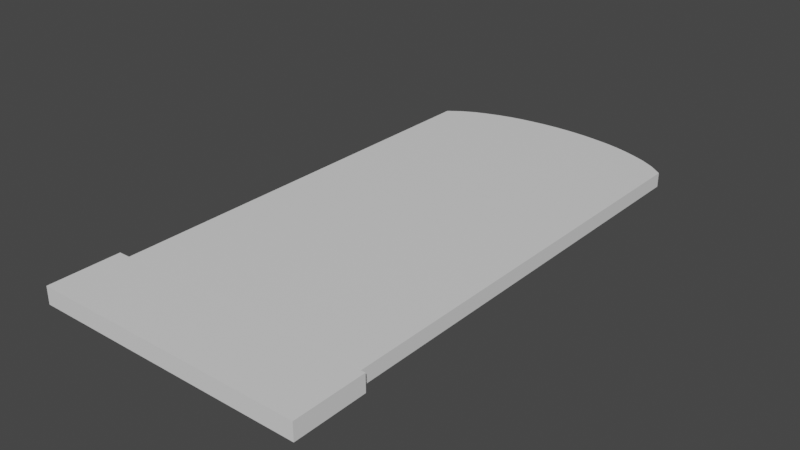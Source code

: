 # Source: 01top.blend  (saved by Blender 3.3.6; exported with 4.5.12 LTS)
import bpy
from mathutils import Matrix  # noqa: F401  (used for matrix-valued properties, if any)

bpy.ops.wm.read_factory_settings(use_empty=True)
scene = bpy.context.scene
scene.name = 'Scene'

# ---- collections
col_collection = bpy.data.collections.new('Collection'); scene.collection.children.link(col_collection)

# ---- materials (node trees are filled in below, after node groups)
mat_mat1 = bpy.data.materials.new('mat1')
mat_mat1.alpha_threshold = 0.0
mat_mat1.use_transparent_shadow = False
mat_mat1.roughness = 0.5
mat_mat1.line_color = (0.0, 0.0, 0.0, 1.0)
mat_mat1_001 = bpy.data.materials.new('mat1.001')
mat_mat1_001.alpha_threshold = 0.0
mat_mat1_001.use_transparent_shadow = False
mat_mat1_001.roughness = 0.5
mat_mat1_001.line_color = (0.0, 0.0, 0.0, 1.0)

# ---- node groups
ng_auto_smooth = bpy.data.node_groups.new('Auto Smooth', 'GeometryNodeTree')
_s = ng_auto_smooth.interface.new_socket(name='Geometry', in_out='OUTPUT', socket_type='NodeSocketGeometry')
_s = ng_auto_smooth.interface.new_socket(name='Geometry', in_out='INPUT', socket_type='NodeSocketGeometry')
_s = ng_auto_smooth.interface.new_socket(name='Angle', in_out='INPUT', socket_type='NodeSocketFloat')
_s.subtype = 'ANGLE'
_s.min_value = 0.0
_s.max_value = 3.142
ng_auto_smooth.is_modifier = True
_N = ng_auto_smooth.nodes; _L = ng_auto_smooth.links
n0 = _N.new('NodeGroupOutput'); n0.name = 'Group Output'; n0.location = (480, -100)
n1 = _N.new('NodeGroupInput'); n1.name = 'Group Input'; n1.location = (-420, -300)
n2 = _N.new('NodeGroupInput'); n2.name = 'Group Input.001'; n2.location = (-60, -100)
n3 = _N.new('GeometryNodeSetShadeSmooth'); n3.name = 'Set Shade Smooth'; n3.location = (120, -100)
n3.domain = 'EDGE'
n4 = _N.new('GeometryNodeSetShadeSmooth'); n4.name = 'Set Shade Smooth.001'; n4.location = (300, -100)
n5 = _N.new('GeometryNodeInputMeshEdgeAngle'); n5.name = 'Edge Angle'; n5.location = (-420, -220)
n6 = _N.new('GeometryNodeInputEdgeSmooth'); n6.name = 'Is Edge Smooth'; n6.location = (-60, -160)
n7 = _N.new('GeometryNodeInputShadeSmooth'); n7.name = 'Is Face Smooth'; n7.location = (-240, -340)
n8 = _N.new('FunctionNodeBooleanMath'); n8.name = 'Boolean Math'; n8.location = (-60, -220)
n9 = _N.new('FunctionNodeCompare'); n9.name = 'Compare'; n9.location = (-240, -180)
n9.operation = 'LESS_EQUAL'
_L.new(n5.outputs[0], n9.inputs[0])
_L.new(n4.outputs[0], n0.inputs[0])
_L.new(n1.outputs[1], n9.inputs[1])
_L.new(n9.outputs[0], n8.inputs[0])
_L.new(n7.outputs[0], n8.inputs[1])
_L.new(n2.outputs[0], n3.inputs[0])
_L.new(n6.outputs[0], n3.inputs[1])
_L.new(n3.outputs[0], n4.inputs[0])
_L.new(n8.outputs[0], n3.inputs[2])
n0.is_active_output = True

# ---- material node trees
mat_mat1.use_nodes = True; mat_mat1.node_tree.nodes.clear()
_N = mat_mat1.node_tree.nodes; _L = mat_mat1.node_tree.links
n0 = _N.new('ShaderNodeOutputMaterial'); n0.name = 'Material Output'; n0.location = (300, 300)
n1 = _N.new('ShaderNodeBsdfPrincipled'); n1.name = 'Principled BSDF'; n1.location = (10, 300)
n1.distribution = 'GGX'
n1.subsurface_method = 'RANDOM_WALK_SKIN'
n1.inputs[3].default_value = 1.45
n1.inputs[27].default_value = (0.0, 0.0, 0.0, 1.0)
n1.inputs[28].default_value = 1.0
_L.new(n1.outputs[0], n0.inputs[0])
n0.is_active_output = True
mat_mat1_001.use_nodes = True; mat_mat1_001.node_tree.nodes.clear()
_N = mat_mat1_001.node_tree.nodes; _L = mat_mat1_001.node_tree.links
n0 = _N.new('ShaderNodeOutputMaterial'); n0.name = 'Material Output'; n0.location = (300, 300)
n1 = _N.new('ShaderNodeBsdfPrincipled'); n1.name = 'Principled BSDF'; n1.location = (10, 300)
n1.distribution = 'GGX'
n1.subsurface_method = 'RANDOM_WALK_SKIN'
n1.inputs[3].default_value = 1.45
n1.inputs[27].default_value = (0.0, 0.0, 0.0, 1.0)
n1.inputs[28].default_value = 1.0
_L.new(n1.outputs[0], n0.inputs[0])
n0.is_active_output = True

# ---- world
world_world = bpy.data.worlds.new('World'); scene.world = world_world
world_world.use_nodes = True; world_world.node_tree.nodes.clear()
_N = world_world.node_tree.nodes; _L = world_world.node_tree.links
n0 = _N.new('ShaderNodeOutputWorld'); n0.name = 'World Output'; n0.location = (300, 300)
n1 = _N.new('ShaderNodeBackground'); n1.name = 'Background'; n1.location = (10, 300)
n1.inputs[0].default_value = (0.05088, 0.05088, 0.05088, 1.0)
_L.new(n1.outputs[0], n0.inputs[0])
n0.is_active_output = True
world_world.color = (0.05088, 0.05088, 0.05088)
world_world.use_sun_shadow = False
world_world.sun_shadow_jitter_overblur = 0.0

# ---- meshes
me_cube_001 = bpy.data.meshes.new('Cube.001')
me_cube_001.from_pydata([(0.45, 0.25, 0.05), (0.45, 0.25, 0.0), (-0.45, 0.25, 0.05), (-0.45, 0.25, 0.0), (0.45, 1.774, 0.05), (0.45, 1.774, 0.0), (-0.45, 1.774, 0.05), (-0.45, 1.774, 0.0), (0.405, 1.807, 0.0), (0.36, 1.831, 0.0), (0.315, 1.849, 0.0), (0.27, 1.864, 0.0), (0.225, 1.876, 0.0), (0.18, 1.885, 0.0), (0.135, 1.891, 0.0), (0.09, 1.896, 0.0), (0.045, 1.899, 0.0), (-6.75e-07, 1.9, 0.0), (-0.045, 1.899, 0.0), (-0.09, 1.896, 0.0), (-0.135, 1.891, 0.0), (-0.18, 1.885, 0.0), (-0.225, 1.876, 0.0), (-0.27, 1.864, 0.0), (-0.315, 1.849, 0.0), (-0.36, 1.831, 0.0), (-0.405, 1.807, 0.0), (0.405, 0.25, 0.05), (0.36, 0.25, 0.05), (0.315, 0.25, 0.05), (0.27, 0.25, 0.05), (0.225, 0.25, 0.05), (0.18, 0.25, 0.05), (0.135, 0.25, 0.05), (0.09, 0.25, 0.05), (0.045, 0.25, 0.05), (3.725e-09, 0.25, 0.05), (-0.045, 0.25, 0.05), (-0.09, 0.25, 0.05), (-0.135, 0.25, 0.05), (-0.18, 0.25, 0.05), (-0.225, 0.25, 0.05), (-0.27, 0.25, 0.05), (-0.315, 0.25, 0.05), (-0.36, 0.25, 0.05), (-0.405, 0.25, 0.05), (-0.405, 1.807, 0.05), (-0.36, 1.831, 0.05), (-0.315, 1.849, 0.05), (-0.27, 1.864, 0.05), (-0.225, 1.876, 0.05), (-0.18, 1.885, 0.05), (-0.135, 1.891, 0.05), (-0.09, 1.896, 0.05), (-0.045, 1.899, 0.05), (-6.824e-07, 1.9, 0.05), (0.045, 1.899, 0.05), (0.09, 1.896, 0.05), (0.135, 1.891, 0.05), (0.18, 1.885, 0.05), (0.225, 1.876, 0.05), (0.27, 1.864, 0.05), (0.315, 1.849, 0.05), (0.36, 1.831, 0.05), (0.405, 1.807, 0.05), (-0.405, 0.25, 0.0), (-0.36, 0.25, 0.0), (-0.315, 0.25, 0.0), (-0.27, 0.25, 0.0), (-0.225, 0.25, 0.0), (-0.18, 0.25, 0.0), (-0.135, 0.25, 0.0), (-0.09, 0.25, 0.0), (-0.045, 0.25, 0.0), (-3.725e-09, 0.25, 0.0), (0.045, 0.25, 0.0), (0.09, 0.25, 0.0), (0.135, 0.25, 0.0), (0.18, 0.25, 0.0), (0.225, 0.25, 0.0), (0.27, 0.25, 0.0), (0.315, 0.25, 0.0), (0.36, 0.25, 0.0), (0.405, 0.25, 0.0)], [], [(45, 46, 6, 2), (3, 2, 6, 7), (8, 64, 4, 5), (26, 65, 3, 7), (65, 45, 2, 3), (5, 4, 0, 1), (1, 0, 27, 83), (83, 27, 28, 82), (82, 28, 29, 81), (81, 29, 30, 80), (80, 30, 31, 79), (79, 31, 32, 78), (78, 32, 33, 77), (77, 33, 34, 76), (76, 34, 35, 75), (75, 35, 36, 74), (74, 36, 37, 73), (73, 37, 38, 72), (72, 38, 39, 71), (71, 39, 40, 70), (70, 40, 41, 69), (69, 41, 42, 68), (68, 42, 43, 67), (67, 43, 44, 66), (66, 44, 45, 65), (5, 1, 83, 8), (8, 83, 82, 9), (9, 82, 81, 10), (10, 81, 80, 11), (11, 80, 79, 12), (12, 79, 78, 13), (13, 78, 77, 14), (14, 77, 76, 15), (15, 76, 75, 16), (16, 75, 74, 17), (17, 74, 73, 18), (18, 73, 72, 19), (19, 72, 71, 20), (20, 71, 70, 21), (21, 70, 69, 22), (22, 69, 68, 23), (23, 68, 67, 24), (24, 67, 66, 25), (25, 66, 65, 26), (7, 6, 46, 26), (26, 46, 47, 25), (25, 47, 48, 24), (24, 48, 49, 23), (23, 49, 50, 22), (22, 50, 51, 21), (21, 51, 52, 20), (20, 52, 53, 19), (19, 53, 54, 18), (18, 54, 55, 17), (17, 55, 56, 16), (16, 56, 57, 15), (15, 57, 58, 14), (14, 58, 59, 13), (13, 59, 60, 12), (12, 60, 61, 11), (11, 61, 62, 10), (10, 62, 63, 9), (9, 63, 64, 8), (0, 4, 64, 27), (27, 64, 63, 28), (28, 63, 62, 29), (29, 62, 61, 30), (30, 61, 60, 31), (31, 60, 59, 32), (32, 59, 58, 33), (33, 58, 57, 34), (34, 57, 56, 35), (35, 56, 55, 36), (36, 55, 54, 37), (37, 54, 53, 38), (38, 53, 52, 39), (39, 52, 51, 40), (40, 51, 50, 41), (41, 50, 49, 42), (42, 49, 48, 43), (43, 48, 47, 44), (44, 47, 46, 45)])
me_cube_001.polygons.foreach_set('use_smooth', [True] * 82)
_uv = me_cube_001.uv_layers.new(name='UVMap')
_uv.uv.foreach_set('vector', [0.9, 0.8462, 0.9, 0.04784, 0.9231, 0.06438, 0.9231, 0.8462, 0.9744, 0.7818, 0.9487, 0.7818, 0.9487, 0.0, 0.9744, 0.0, 1.0, 0.4846, 0.9744, 0.4846, 0.9744, 0.4615, 1.0, 0.4615, 0.4385, 0.7983, 0.4385, 2.98e-08, 0.4615, 2.98e-08, 0.4615, 0.7818, 1.0, 0.02308, 0.9744, 0.02308, 0.9744, 0.0, 1.0, 0.0, 0.9231, 0.0, 0.9487, 0.0, 0.9487, 0.7818, 0.9231, 0.7818, 1.0, 0.4615, 0.9744, 0.4615, 0.9744, 0.4385, 1.0, 0.4385, 1.0, 0.4385, 0.9744, 0.4385, 0.9744, 0.4154, 1.0, 0.4154, 1.0, 0.4154, 0.9744, 0.4154, 0.9744, 0.3923, 1.0, 0.3923, 1.0, 0.3923, 0.9744, 0.3923, 0.9744, 0.3692, 1.0, 0.3692, 1.0, 0.3692, 0.9744, 0.3692, 0.9744, 0.3462, 1.0, 0.3462, 1.0, 0.3462, 0.9744, 0.3462, 0.9744, 0.3231, 1.0, 0.3231, 1.0, 0.3231, 0.9744, 0.3231, 0.9744, 0.3, 1.0, 0.3, 1.0, 0.3, 0.9744, 0.3, 0.9744, 0.2769, 1.0, 0.2769, 1.0, 0.2769, 0.9744, 0.2769, 0.9744, 0.2538, 1.0, 0.2538, 1.0, 0.2538, 0.9744, 0.2538, 0.9744, 0.2308, 1.0, 0.2308, 1.0, 0.2308, 0.9744, 0.2308, 0.9744, 0.2077, 1.0, 0.2077, 1.0, 0.2077, 0.9744, 0.2077, 0.9744, 0.1846, 1.0, 0.1846, 1.0, 0.1846, 0.9744, 0.1846, 0.9744, 0.1615, 1.0, 0.1615, 1.0, 0.1615, 0.9744, 0.1615, 0.9744, 0.1385, 1.0, 0.1385, 1.0, 0.1385, 0.9744, 0.1385, 0.9744, 0.1154, 1.0, 0.1154, 1.0, 0.1154, 0.9744, 0.1154, 0.9744, 0.09231, 1.0, 0.09231, 1.0, 0.09231, 0.9744, 0.09231, 0.9744, 0.06923, 1.0, 0.06923, 1.0, 0.06923, 0.9744, 0.06923, 0.9744, 0.04615, 1.0, 0.04615, 1.0, 0.04615, 0.9744, 0.04615, 0.9744, 0.02308, 1.0, 0.02308, 0.0, 0.7818, 0.0, 0.0, 0.02308, 1.49e-08, 0.02308, 0.7983, 0.02308, 0.7983, 0.02308, 1.49e-08, 0.04615, 0.0, 0.04615, 0.8105, 0.04615, 0.8105, 0.04615, 0.0, 0.06923, 1.49e-08, 0.06923, 0.82, 0.06923, 0.82, 0.06923, 1.49e-08, 0.09231, 1.49e-08, 0.09231, 0.8276, 0.09231, 0.8276, 0.09231, 1.49e-08, 0.1154, 1.49e-08, 0.1154, 0.8336, 0.1154, 0.8336, 0.1154, 1.49e-08, 0.1385, 1.49e-08, 0.1385, 0.8383, 0.1385, 0.8383, 0.1385, 1.49e-08, 0.1615, 1.49e-08, 0.1615, 0.8418, 0.1615, 0.8418, 0.1615, 1.49e-08, 0.1846, 1.49e-08, 0.1846, 0.8442, 0.1846, 0.8442, 0.1846, 1.49e-08, 0.2077, 1.49e-08, 0.2077, 0.8457, 0.2077, 0.8457, 0.2077, 1.49e-08, 0.2308, 1.49e-08, 0.2308, 0.8462, 0.2308, 0.8462, 0.2308, 1.49e-08, 0.2538, 1.49e-08, 0.2538, 0.8457, 0.2538, 0.8457, 0.2538, 1.49e-08, 0.2769, 1.49e-08, 0.2769, 0.8442, 0.2769, 0.8442, 0.2769, 1.49e-08, 0.3, 1.49e-08, 0.3, 0.8418, 0.3, 0.8418, 0.3, 1.49e-08, 0.3231, 1.49e-08, 0.3231, 0.8383, 0.3231, 0.8383, 0.3231, 1.49e-08, 0.3462, 2.98e-08, 0.3462, 0.8336, 0.3462, 0.8336, 0.3462, 2.98e-08, 0.3692, 2.98e-08, 0.3692, 0.8276, 0.3692, 0.8276, 0.3692, 2.98e-08, 0.3923, 2.98e-08, 0.3923, 0.82, 0.3923, 0.82, 0.3923, 2.98e-08, 0.4154, 2.98e-08, 0.4154, 0.8105, 0.4154, 0.8105, 0.4154, 2.98e-08, 0.4385, 2.98e-08, 0.4385, 0.7983, 1.0, 0.9231, 0.9744, 0.9231, 0.9744, 0.9, 1.0, 0.9, 1.0, 0.9, 0.9744, 0.9, 0.9744, 0.8769, 1.0, 0.8769, 1.0, 0.8769, 0.9744, 0.8769, 0.9744, 0.8538, 1.0, 0.8538, 1.0, 0.8538, 0.9744, 0.8538, 0.9744, 0.8308, 1.0, 0.8308, 1.0, 0.8308, 0.9744, 0.8308, 0.9744, 0.8077, 1.0, 0.8077, 1.0, 0.8077, 0.9744, 0.8077, 0.9744, 0.7846, 1.0, 0.7846, 1.0, 0.7846, 0.9744, 0.7846, 0.9744, 0.7615, 1.0, 0.7615, 1.0, 0.7615, 0.9744, 0.7615, 0.9744, 0.7385, 1.0, 0.7385, 1.0, 0.7385, 0.9744, 0.7385, 0.9744, 0.7154, 1.0, 0.7154, 1.0, 0.7154, 0.9744, 0.7154, 0.9744, 0.6923, 1.0, 0.6923, 1.0, 0.6923, 0.9744, 0.6923, 0.9744, 0.6692, 1.0, 0.6692, 1.0, 0.6692, 0.9744, 0.6692, 0.9744, 0.6462, 1.0, 0.6462, 1.0, 0.6462, 0.9744, 0.6462, 0.9744, 0.6231, 1.0, 0.6231, 1.0, 0.6231, 0.9744, 0.6231, 0.9744, 0.6, 1.0, 0.6, 1.0, 0.6, 0.9744, 0.6, 0.9744, 0.5769, 1.0, 0.5769, 1.0, 0.5769, 0.9744, 0.5769, 0.9744, 0.5538, 1.0, 0.5538, 1.0, 0.5538, 0.9744, 0.5538, 0.9744, 0.5308, 1.0, 0.5308, 1.0, 0.5308, 0.9744, 0.5308, 0.9744, 0.5077, 1.0, 0.5077, 1.0, 0.5077, 0.9744, 0.5077, 0.9744, 0.4846, 1.0, 0.4846, 0.4615, 0.8462, 0.4615, 0.06438, 0.4846, 0.04784, 0.4846, 0.8462, 0.4846, 0.8462, 0.4846, 0.04784, 0.5077, 0.03562, 0.5077, 0.8462, 0.5077, 0.8462, 0.5077, 0.03562, 0.5308, 0.0261, 0.5308, 0.8462, 0.5308, 0.8462, 0.5308, 0.0261, 0.5538, 0.01855, 0.5538, 0.8462, 0.5538, 0.8462, 0.5538, 0.01855, 0.5769, 0.01255, 0.5769, 0.8462, 0.5769, 0.8462, 0.5769, 0.01255, 0.6, 0.007877, 0.6, 0.8462, 0.6, 0.8462, 0.6, 0.007877, 0.6231, 0.004367, 0.6231, 0.8462, 0.6231, 0.8462, 0.6231, 0.004367, 0.6462, 0.001922, 0.6462, 0.8462, 0.6462, 0.8462, 0.6462, 0.001922, 0.6692, 0.0004776, 0.6692, 0.8462, 0.6692, 0.8462, 0.6692, 0.0004776, 0.6923, 0.0, 0.6923, 0.8462, 0.6923, 0.8462, 0.6923, 0.0, 0.7154, 0.0004776, 0.7154, 0.8462, 0.7154, 0.8462, 0.7154, 0.0004776, 0.7385, 0.001922, 0.7385, 0.8462, 0.7385, 0.8462, 0.7385, 0.001922, 0.7615, 0.004367, 0.7615, 0.8462, 0.7615, 0.8462, 0.7615, 0.004367, 0.7846, 0.007877, 0.7846, 0.8462, 0.7846, 0.8462, 0.7846, 0.007877, 0.8077, 0.01255, 0.8077, 0.8462, 0.8077, 0.8462, 0.8077, 0.01255, 0.8308, 0.01855, 0.8308, 0.8462, 0.8308, 0.8462, 0.8308, 0.01855, 0.8538, 0.0261, 0.8538, 0.8462, 0.8538, 0.8462, 0.8538, 0.0261, 0.8769, 0.03562, 0.8769, 0.8462, 0.8769, 0.8462, 0.8769, 0.03562, 0.9, 0.04784, 0.9, 0.8462])
me_cube_001.materials.append(mat_mat1)
me_cube_001.use_mirror_vertex_groups = False
me_cube_001.update()
me_cube_003 = bpy.data.meshes.new('Cube.003')
me_cube_003.from_pydata([(0.475, 0.25, 0.06), (0.475, 0.25, 0.0), (-0.475, 0.25, 0.06), (-0.475, 0.25, 0.0), (0.475, 4.109e-07, 0.06), (0.475, 4.109e-07, 0.0), (-0.475, -4.109e-07, 0.06), (-0.475, -4.109e-07, 0.0)], [], [(1, 3, 2, 0), (5, 4, 6, 7), (0, 2, 6, 4), (1, 0, 4, 5), (3, 1, 5, 7), (2, 3, 7, 6)])
me_cube_003.polygons.foreach_set('use_smooth', [True] * 6)
_uv = me_cube_003.uv_layers.new(name='UVMap')
_uv.uv.foreach_set('vector', [0.5895, 1.0, 0.5895, 0.0, 0.6526, 0.0, 0.6526, 1.0, 0.5263, 0.0, 0.5895, 0.0, 0.5895, 1.0, 0.5263, 1.0, 4.47e-08, 1.0, 0.0, 1.49e-07, 0.2632, 0.0, 0.2632, 1.0, 0.7158, 0.5263, 0.6526, 0.5263, 0.6526, 0.2632, 0.7158, 0.2632, 0.2632, 1.0, 0.2632, 0.0, 0.5263, 1.49e-07, 0.5263, 1.0, 0.6526, 0.0, 0.7158, 0.0, 0.7158, 0.2632, 0.6526, 0.2632])
me_cube_003.materials.append(mat_mat1_001)
me_cube_003.use_mirror_vertex_groups = False
me_cube_003.update()

# ---- objects
ob_0 = bpy.data.objects.new('0', me_cube_001)
ob_1 = bpy.data.objects.new('1', me_cube_003)

# ---- transforms, parenting, visibility, modifiers, constraints
ob_0.location = (0.0, 0.0, 0.0)
ob_0.lock_rotations_4d = False
ob_0.empty_display_type = 'ARROWS'
ob_0.lineart.crease_threshold = 0.0
_m = ob_0.modifiers.new('Bevel', 'BEVEL')
_m.width = 0.005
_m.width_pct = 0.005
_m.segments = 5
_m.limit_method = 'WEIGHT'
_m = ob_0.modifiers.new('EdgeSplit', 'EDGE_SPLIT')
_m = ob_0.modifiers.new('Auto Smooth', 'NODES')
_m.node_group = ng_auto_smooth
_gi = [s.identifier for s in ng_auto_smooth.interface.items_tree if s.item_type == 'SOCKET' and s.in_out == 'INPUT']
_m[_gi[1]] = 0.5236  # Angle
ob_1.location = (0.0, 0.0, 0.0)
ob_1.lock_rotations_4d = False
ob_1.empty_display_type = 'ARROWS'
ob_1.lineart.crease_threshold = 0.0
_m = ob_1.modifiers.new('Bevel', 'BEVEL')
_m.width = 0.005
_m.width_pct = 0.005
_m.segments = 5
_m.limit_method = 'WEIGHT'
_m = ob_1.modifiers.new('EdgeSplit', 'EDGE_SPLIT')
_m = ob_1.modifiers.new('Auto Smooth', 'NODES')
_m.node_group = ng_auto_smooth
_gi = [s.identifier for s in ng_auto_smooth.interface.items_tree if s.item_type == 'SOCKET' and s.in_out == 'INPUT']
_m[_gi[1]] = 0.5236  # Angle

# ---- collection membership
col_collection.objects.link(ob_0)
col_collection.objects.link(ob_1)

# ---- scene / render settings (as saved in the file)
scene.frame_start = 1; scene.frame_end = 250; scene.frame_set(1)
scene.render.engine = 'BLENDER_EEVEE_NEXT'
scene.cycles.sampling_pattern = 'TABULATED_SOBOL'
scene.cycles.use_light_tree = False
scene.view_settings.view_transform = 'Filmic'
bpy.context.view_layer.update()

# ---- added for rendering (the .blend has no active camera and no usable light): camera, sun
cam_auto = bpy.data.cameras.new('AutoCamera')
cam_auto.lens = 50.0
cam_auto.sensor_width = 36.0
cam_auto.clip_end = 1000.0
ob_auto_camera = bpy.data.objects.new('AutoCamera', cam_auto)
scene.collection.objects.link(ob_auto_camera)
ob_auto_camera.location = (1.96621, -1.40945, 1.60296)
ob_auto_camera.rotation_euler = (1.09748, -7.21219e-08, 0.694738)
scene.camera = ob_auto_camera
light_auto_sun = bpy.data.lights.new('AutoSun', 'SUN')
light_auto_sun.energy = 3.0
light_auto_sun.angle = 0.0523599
ob_auto_sun = bpy.data.objects.new('AutoSun', light_auto_sun)
scene.collection.objects.link(ob_auto_sun)
ob_auto_sun.rotation_euler = (0.872665, 0.174533, 0.523599)
bpy.context.view_layer.update()
